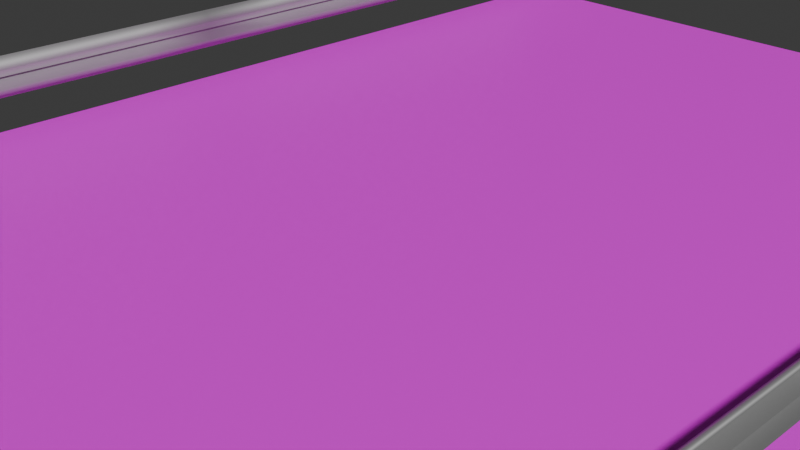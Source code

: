 # Source: escena.blend  (saved by Blender 4.0.36; exported with 4.5.12 LTS)
import bpy
from mathutils import Matrix  # noqa: F401  (used for matrix-valued properties, if any)

bpy.ops.wm.read_factory_settings(use_empty=True)
scene = bpy.context.scene
scene.name = 'Scene'

# ---- collections
col_collection = bpy.data.collections.new('Collection'); scene.collection.children.link(col_collection)
col_carretera = bpy.data.collections.new('Carretera'); scene.collection.children.link(col_carretera)

# ---- images (referenced by path relative to the original .blend; pixels are not part of the script)
import os
ASSET_DIR = os.environ.get("B2B_ASSET_DIR", "")  # directory of the original .blend (textures are referenced by path, not embedded)
HERE = os.path.dirname(os.path.abspath(__file__))  # packed textures are extracted next to this script under _unpacked/

def load_image(name, relpath, width, height, colorspace="sRGB"):
    """Load a texture the original file referenced (path relative to the .blend, or extracted next to this script)."""
    p = next((c for c in (os.path.join(HERE, relpath), os.path.join(ASSET_DIR, relpath)) if relpath and os.path.exists(c)), "")
    if p:
        img = bpy.data.images.load(p, check_existing=True)
        img.name = name
    else:  # same state as the original file: an image datablock whose file is absent (Cycles renders it pink)
        img = bpy.data.images.new(name, width, height)
        img.source = "FILE"
        img.filepath = "//" + (relpath or name)
    img.colorspace_settings.name = colorspace
    return img
img_road007_1k_png_color_png_001 = load_image('Road007_1K-PNG_Color.png.001', 'Road007_1K-PNG_Color.png', 1024, 1024, 'sRGB')

# ---- materials (node trees are filled in below, after node groups)
mat_pavimento_001 = bpy.data.materials.new('Pavimento.001')
mat_pavimento_001.use_transparent_shadow = False
mat_metalrail_001 = bpy.data.materials.new('MetalRail.001')
mat_metalrail_001.use_transparent_shadow = False

# ---- material node trees
mat_pavimento_001.use_nodes = True; mat_pavimento_001.node_tree.nodes.clear()
_N = mat_pavimento_001.node_tree.nodes; _L = mat_pavimento_001.node_tree.links
n0 = _N.new('ShaderNodeBsdfPrincipled'); n0.name = 'Principled BSDF'; n0.location = (10, 300)
n0.inputs[3].default_value = 1.45
n1 = _N.new('ShaderNodeOutputMaterial'); n1.name = 'Material Output'; n1.location = (300, 300)
n2 = _N.new('ShaderNodeTexImage'); n2.name = 'Image Texture'; n2.location = (-280, 275)
n2.image = img_road007_1k_png_color_png_001
_L.new(n0.outputs[0], n1.inputs[0])
_L.new(n2.outputs[0], n0.inputs[0])
n1.is_active_output = True
mat_metalrail_001.use_nodes = True; mat_metalrail_001.node_tree.nodes.clear()
_N = mat_metalrail_001.node_tree.nodes; _L = mat_metalrail_001.node_tree.links
n0 = _N.new('ShaderNodeBsdfPrincipled'); n0.name = 'Principled BSDF'; n0.location = (10, 300)
n0.inputs[0].default_value = (0.5, 0.5, 0.5, 1.0)
n0.inputs[1].default_value = 0.9817
n0.inputs[2].default_value = 0.7431
n0.inputs[3].default_value = 1.45
n0.inputs[13].default_value = 1.0
n1 = _N.new('ShaderNodeOutputMaterial'); n1.name = 'Material Output'; n1.location = (300, 300)
_L.new(n0.outputs[0], n1.inputs[0])
n1.is_active_output = True

# ---- world
world_world = bpy.data.worlds.new('World'); scene.world = world_world
world_world.use_nodes = True; world_world.node_tree.nodes.clear()
_N = world_world.node_tree.nodes; _L = world_world.node_tree.links
n0 = _N.new('ShaderNodeOutputWorld'); n0.name = 'World Output'; n0.location = (300, 300)
n1 = _N.new('ShaderNodeBackground'); n1.name = 'Background'; n1.location = (10, 300)
n1.inputs[0].default_value = (0.05088, 0.05088, 0.05088, 1.0)
_L.new(n1.outputs[0], n0.inputs[0])
n0.is_active_output = True
world_world.color = (0.05088, 0.05088, 0.05088)
world_world.use_sun_shadow = False
world_world.sun_shadow_jitter_overblur = 0.0

# ---- cameras
cam_camera = bpy.data.cameras.new('Camera')
cam_camera.clip_end = 100.0
cam_camera.ortho_scale = 7.314
cam_camera_001 = bpy.data.cameras.new('Camera.001')
cam_camera_001.clip_end = 100.0
cam_camera_001.ortho_scale = 7.314

# ---- meshes
me_plane = bpy.data.meshes.new('Plane')
me_plane.from_pydata([(-4.0, -8.0, 0.0), (4.0, -8.0, 0.0), (-4.0, 8.0, 0.0), (4.0, 8.0, 0.0), (4.0, 7.0, 0.0), (4.0, 6.0, 0.0), (4.0, 5.0, 0.0), (4.0, 4.0, 0.0), (4.0, 3.0, 0.0), (4.0, 2.0, 0.0), (4.0, 1.0, 0.0), (4.0, 0.0, 0.0), (4.0, -1.0, 0.0), (4.0, -2.0, 0.0), (4.0, -3.0, 0.0), (4.0, -4.0, 0.0), (4.0, -5.0, 0.0), (4.0, -6.0, 0.0), (4.0, -7.0, 0.0), (-4.0, -7.0, 0.0), (-4.0, -6.0, 0.0), (-4.0, -5.0, 0.0), (-4.0, -4.0, 0.0), (-4.0, -3.0, 0.0), (-4.0, -2.0, 0.0), (-4.0, -1.0, 0.0), (-4.0, 0.0, 0.0), (-4.0, 1.0, 0.0), (-4.0, 2.0, 0.0), (-4.0, 3.0, 0.0), (-4.0, 4.0, 0.0), (-4.0, 5.0, 0.0), (-4.0, 6.0, 0.0), (-4.0, 7.0, 0.0)], [], [(5, 4, 33, 32), (11, 10, 27, 26), (13, 12, 25, 24), (10, 9, 28, 27), (9, 8, 29, 28), (8, 7, 30, 29), (7, 6, 31, 30), (6, 5, 32, 31), (1, 18, 19, 0), (12, 11, 26, 25), (14, 13, 24, 23), (15, 14, 23, 22), (16, 15, 22, 21), (17, 16, 21, 20), (18, 17, 20, 19), (4, 3, 2, 33)])
_uv = me_plane.uv_layers.new(name='UVMap')
_uv.uv.foreach_set('vector', [1.0, 0.875, 1.0, 0.9375, 0.0, 0.9375, 0.0, 0.875, 1.0, 0.5, 1.0, 0.5625, 0.0, 0.5625, 0.0, 0.5, 1.0, 0.375, 1.0, 0.4375, 0.0, 0.4375, 0.0, 0.375, 1.0, 0.5625, 1.0, 0.625, 0.0, 0.625, 0.0, 0.5625, 1.0, 0.625, 1.0, 0.6875, 0.0, 0.6875, 0.0, 0.625, 1.0, 0.6875, 1.0, 0.75, 0.0, 0.75, 0.0, 0.6875, 1.0, 0.75, 1.0, 0.8125, 0.0, 0.8125, 0.0, 0.75, 1.0, 0.8125, 1.0, 0.875, 0.0, 0.875, 0.0, 0.8125, 1.0, 0.0, 1.0, 0.0625, 0.0, 0.0625, 0.0, 0.0, 1.0, 0.4375, 1.0, 0.5, 0.0, 0.5, 0.0, 0.4375, 1.0, 0.3125, 1.0, 0.375, 0.0, 0.375, 0.0, 0.3125, 1.0, 0.25, 1.0, 0.3125, 0.0, 0.3125, 0.0, 0.25, 1.0, 0.1875, 1.0, 0.25, 0.0, 0.25, 0.0, 0.1875, 1.0, 0.125, 1.0, 0.1875, 0.0, 0.1875, 0.0, 0.125, 1.0, 0.0625, 1.0, 0.125, 0.0, 0.125, 0.0, 0.0625, 1.0, 0.9375, 1.0, 1.0, 0.0, 1.0, 0.0, 0.9375])
me_plane.materials.append(mat_pavimento_001)
me_plane.update()
me_cube_001 = bpy.data.meshes.new('Cube.001')
me_cube_001.from_pydata([(4.8, 8.0, 0.9813), (4.8, 7.0, 0.9813), (4.8, 8.0, 0.75), (4.8, 7.0, 0.75), (4.687, 7.0, 0.8657), (4.687, 8.0, 0.8657), (4.8, 8.0, 0.5187), (4.8, 7.0, 0.5187), (4.687, 7.0, 0.6343), (4.687, 8.0, 0.6343), (4.769, 8.0, 1.0), (4.769, 7.0, 1.0), (4.763, 8.0, 0.75), (4.763, 7.0, 0.75), (4.65, 7.0, 0.8657), (4.65, 8.0, 0.8657), (4.769, 8.0, 0.5), (4.65, 7.0, 0.6343), (4.65, 8.0, 0.6343), (4.8, 6.0, 0.9813), (4.8, 6.0, 0.75), (4.8, 6.0, 0.5187), (4.687, 6.0, 0.6343), (4.769, 7.0, 0.5), (4.65, 6.0, 0.6343), (4.8, 5.0, 0.75), (4.687, 5.0, 0.8657), (4.687, 6.0, 0.8657), (4.8, 5.0, 0.5187), (4.687, 5.0, 0.6343), (4.769, 6.0, 1.0), (4.769, 5.0, 1.0), (4.763, 6.0, 0.75), (4.65, 5.0, 0.8657), (4.65, 6.0, 0.8657), (4.769, 6.0, 0.5), (4.769, 5.0, 0.5), (4.65, 5.0, 0.6343), (4.8, 5.0, 0.9813), (4.8, 4.0, 0.9813), (4.8, 4.0, 0.75), (4.687, 4.0, 0.8657), (4.8, 4.0, 0.5187), (4.687, 4.0, 0.6343), (4.769, 4.0, 1.0), (4.763, 5.0, 0.75), (4.65, 4.0, 0.6343), (4.8, 3.0, 0.9813), (4.8, 3.0, 0.75), (4.687, 3.0, 0.8657), (4.687, 3.0, 0.6343), (4.769, 3.0, 1.0), (4.763, 4.0, 0.75), (4.763, 3.0, 0.75), (4.65, 3.0, 0.8657), (4.65, 4.0, 0.8657), (4.769, 4.0, 0.5), (4.769, 3.0, 0.5), (4.65, 3.0, 0.6343), (4.8, 2.0, 0.9813), (4.8, 2.0, 0.75), (4.687, 2.0, 0.8657), (4.8, 3.0, 0.5187), (4.8, 2.0, 0.5187), (4.687, 2.0, 0.6343), (4.769, 2.0, 1.0), (4.763, 2.0, 0.75), (4.65, 2.0, 0.8657), (4.769, 2.0, 0.5), (4.65, 2.0, 0.6343), (4.8, 1.0, 0.9813), (4.687, 1.0, 0.8657), (4.8, 1.0, 0.5187), (4.687, 1.0, 0.6343), (4.65, 1.0, 0.8657), (4.769, 1.0, 0.5), (4.65, 1.0, 0.6343), (4.8, 1.0, 0.75), (4.769, 1.0, 1.0), (4.763, 1.0, 0.75), (4.8, -1.0, 0.9813), (4.8, -1.0, 0.75), (4.687, -1.0, 0.8657), (4.8, -1.0, 0.5187), (4.687, -1.0, 0.6343), (4.769, -1.0, 1.0), (4.65, -1.0, 0.8657), (4.769, -1.0, 0.5), (4.65, -1.0, 0.6343), (4.8, -2.0, 0.9813), (4.8, -2.0, 0.75), (4.687, -2.0, 0.8657), (4.8, -2.0, 0.5187), (4.687, -2.0, 0.6343), (4.769, -2.0, 1.0), (4.763, -1.0, 0.75), (4.763, -2.0, 0.75), (4.65, -2.0, 0.8657), (4.769, -2.0, 0.5), (4.65, -2.0, 0.6343), (4.8, -3.0, 0.5187), (4.687, -3.0, 0.6343), (4.763, -3.0, 0.75), (4.65, -3.0, 0.8657), (4.769, -3.0, 0.5), (4.8, -3.0, 0.9813), (4.8, -4.0, 0.9813), (4.8, -3.0, 0.75), (4.8, -4.0, 0.75), (4.687, -4.0, 0.8657), (4.687, -3.0, 0.8657), (4.8, -4.0, 0.5187), (4.687, -4.0, 0.6343), (4.769, -3.0, 1.0), (4.763, -4.0, 0.75), (4.65, -3.0, 0.6343), (4.8, -5.0, 0.9813), (4.687, -5.0, 0.8657), (4.769, -4.0, 1.0), (4.769, -5.0, 1.0), (4.65, -4.0, 0.8657), (4.769, -4.0, 0.5), (4.769, -5.0, 0.5), (4.65, -5.0, 0.6343), (4.65, -4.0, 0.6343), (4.8, -6.0, 0.9813), (4.8, -5.0, 0.75), (4.8, -6.0, 0.75), (4.687, -6.0, 0.8657), (4.8, -5.0, 0.5187), (4.8, -6.0, 0.5187), (4.687, -6.0, 0.6343), (4.687, -5.0, 0.6343), (4.769, -6.0, 1.0), (4.763, -5.0, 0.75), (4.763, -6.0, 0.75), (4.65, -6.0, 0.8657), (4.65, -5.0, 0.8657), (4.769, -6.0, 0.5), (4.65, -6.0, 0.6343), (4.8, -7.0, 0.9813), (4.687, -7.0, 0.8657), (4.8, -7.0, 0.5187), (4.687, -7.0, 0.6343), (4.763, -7.0, 0.75), (4.65, -7.0, 0.8657), (4.769, -7.0, 0.5), (4.65, -7.0, 0.6343), (4.8, -8.0, 0.9813), (4.8, -7.0, 0.75), (4.8, -8.0, 0.75), (4.687, -8.0, 0.8657), (4.8, -8.0, 0.5187), (4.687, -8.0, 0.6343), (4.769, -7.0, 1.0), (4.769, -8.0, 1.0), (4.763, -8.0, 0.75), (4.65, -8.0, 0.8657), (4.769, -8.0, 0.5), (4.65, -8.0, 0.6343), (5.0, -7.75, 1.49e-08), (5.0, -7.75, 0.75), (5.0, -8.0, 1.49e-08), (5.0, -8.0, 0.75), (4.8, -7.75, 1.49e-08), (4.8, -7.75, 0.75), (4.8, -8.0, 1.49e-08), (4.8, 9.537e-07, 0.9813), (4.687, 9.537e-07, 0.8657), (4.8, 9.537e-07, 0.5187), (4.687, 9.537e-07, 0.6343), (4.65, 9.537e-07, 0.8657), (4.769, 9.537e-07, 0.5), (4.65, 9.537e-07, 0.6343), (4.8, 9.537e-07, 0.75), (4.769, 9.537e-07, 1.0), (4.763, 9.537e-07, 0.75)], [(77, 79), (73, 76), (71, 74)], [(1, 0, 10, 11), (4, 5, 0, 1), (3, 2, 5, 4), (6, 7, 23, 16), (8, 7, 6, 9), (3, 8, 9, 2), (12, 18, 17, 13), (14, 11, 10, 15), (18, 16, 23, 17), (5, 2, 12, 15), (4, 1, 11, 14), (0, 5, 15, 10), (3, 4, 14, 13), (2, 9, 18, 12), (7, 8, 17, 23), (9, 6, 16, 18), (8, 3, 13, 17), (14, 15, 12, 13), (19, 1, 11, 30), (27, 4, 1, 19), (20, 3, 4, 27), (7, 21, 35, 23), (22, 21, 7, 8), (20, 22, 8, 3), (13, 17, 24, 32), (34, 30, 11, 14), (17, 23, 35, 24), (27, 19, 30, 34), (20, 27, 34, 32), (21, 22, 24, 35), (22, 20, 32, 24), (34, 14, 13, 32), (38, 19, 30, 31), (26, 27, 19, 38), (25, 20, 27, 26), (21, 28, 36, 35), (29, 28, 21, 22), (25, 29, 22, 20), (32, 24, 37, 45), (33, 31, 30, 34), (24, 35, 36, 37), (26, 38, 31, 33), (25, 26, 33, 45), (28, 29, 37, 36), (29, 25, 45, 37), (33, 34, 32, 45), (39, 38, 31, 44), (41, 26, 38, 39), (40, 25, 26, 41), (28, 42, 56, 36), (43, 42, 28, 29), (40, 43, 29, 25), (45, 37, 46, 52), (55, 44, 31, 33), (37, 36, 56, 46), (41, 39, 44, 55), (40, 41, 55, 52), (42, 43, 46, 56), (43, 40, 52, 46), (55, 33, 45, 52), (47, 39, 44, 51), (49, 41, 39, 47), (48, 40, 41, 49), (42, 62, 57, 56), (50, 62, 42, 43), (48, 50, 43, 40), (52, 46, 58, 53), (54, 51, 44, 55), (46, 56, 57, 58), (49, 47, 51, 54), (48, 49, 54, 53), (62, 50, 58, 57), (50, 48, 53, 58), (54, 55, 52, 53), (59, 47, 51, 65), (61, 49, 47, 59), (60, 48, 49, 61), (62, 63, 68, 57), (64, 63, 62, 50), (60, 64, 50, 48), (53, 58, 69, 66), (67, 65, 51, 54), (58, 57, 68, 69), (61, 59, 65, 67), (60, 61, 67, 66), (63, 64, 69, 68), (64, 60, 66, 69), (67, 54, 53, 66), (70, 59, 65, 78), (71, 61, 59, 70), (77, 60, 61, 71), (63, 72, 75, 68), (73, 72, 63, 64), (77, 73, 64, 60), (66, 79, 74, 67), (74, 78, 65, 67), (69, 68, 75, 76), (79, 66, 69, 76), (76, 75, 172, 173), (77, 71, 168, 174), (73, 77, 174, 170), (79, 176, 171, 74), (82, 80, 85, 86), (81, 82, 86, 95), (83, 84, 88, 87), (84, 81, 95, 88), (89, 80, 85, 94), (91, 82, 80, 89), (90, 81, 82, 91), (83, 92, 98, 87), (93, 92, 83, 84), (90, 93, 84, 81), (95, 88, 99, 96), (97, 94, 85, 86), (88, 87, 98, 99), (91, 89, 94, 97), (90, 91, 97, 96), (92, 93, 99, 98), (93, 90, 96, 99), (97, 86, 95, 96), (105, 89, 94, 113), (110, 91, 89, 105), (107, 90, 91, 110), (92, 100, 104, 98), (101, 100, 92, 93), (107, 101, 93, 90), (96, 99, 115, 102), (103, 113, 94, 97), (99, 98, 104, 115), (110, 105, 113, 103), (107, 110, 103, 102), (100, 101, 115, 104), (101, 107, 102, 115), (103, 97, 96, 102), (106, 105, 113, 118), (109, 110, 105, 106), (108, 107, 110, 109), (100, 111, 121, 104), (112, 111, 100, 101), (108, 112, 101, 107), (102, 115, 124, 114), (120, 118, 113, 103), (115, 104, 121, 124), (109, 106, 118, 120), (108, 109, 120, 114), (111, 112, 124, 121), (112, 108, 114, 124), (120, 103, 102, 114), (116, 106, 118, 119), (117, 109, 106, 116), (126, 108, 109, 117), (111, 129, 122, 121), (132, 129, 111, 112), (126, 132, 112, 108), (114, 124, 123, 134), (137, 119, 118, 120), (124, 121, 122, 123), (117, 116, 119, 137), (126, 117, 137, 134), (129, 132, 123, 122), (132, 126, 134, 123), (137, 120, 114, 134), (125, 116, 119, 133), (128, 117, 116, 125), (127, 126, 117, 128), (129, 130, 138, 122), (131, 130, 129, 132), (127, 131, 132, 126), (134, 123, 139, 135), (136, 133, 119, 137), (123, 122, 138, 139), (128, 125, 133, 136), (127, 128, 136, 135), (130, 131, 139, 138), (131, 127, 135, 139), (136, 137, 134, 135), (140, 125, 133, 154), (141, 128, 125, 140), (149, 127, 128, 141), (130, 142, 146, 138), (143, 142, 130, 131), (149, 143, 131, 127), (135, 139, 147, 144), (145, 154, 133, 136), (139, 138, 146, 147), (141, 140, 154, 145), (149, 141, 145, 144), (142, 143, 147, 146), (143, 149, 144, 147), (145, 136, 135, 144), (148, 140, 154, 155), (151, 141, 140, 148), (150, 149, 141, 151), (142, 152, 158, 146), (153, 152, 142, 143), (150, 153, 143, 149), (144, 147, 159, 156), (157, 155, 154, 145), (147, 146, 158, 159), (151, 148, 155, 157), (150, 151, 157, 156), (152, 153, 159, 158), (153, 150, 156, 159), (157, 145, 144, 156), (160, 161, 163, 162), (162, 163, 150, 166), (166, 150, 165, 164), (164, 165, 161, 160), (162, 166, 164, 160), (150, 163, 161, 165), (168, 167, 175, 171), (174, 168, 171, 176), (169, 170, 173, 172), (170, 174, 176, 173), (176, 79, 76, 173), (74, 171, 175, 78), (70, 78, 175, 167), (75, 72, 169, 172), (72, 73, 170, 169), (80, 167, 175, 85), (169, 83, 87, 172), (171, 86, 85, 175), (176, 95, 86, 171), (95, 176, 173, 88), (88, 173, 172, 87), (82, 168, 167, 80), (81, 174, 168, 82), (174, 81, 84, 170), (170, 84, 83, 169)])
me_cube_001.polygons.foreach_set('use_smooth', [True] * 229)
_uv = me_cube_001.uv_layers.new(name='UVMap')
_uv.uv.foreach_set('vector', [1.0, 1.0, 0.0, 1.0, 0.0, 1.0, 1.0, 1.0, 1.0, 0.7469, 0.0, 0.7469, 0.0, 1.0, 1.0, 1.0, 1.0, 0.4937, 0.0, 0.4937, 0.0, 0.7469, 1.0, 0.7469, 0.0, 1.0, 1.0, 1.0, 1.0, 1.0, 0.0, 1.0, 1.0, 0.7469, 1.0, 1.0, 0.0, 1.0, 0.0, 0.7469, 1.0, 0.4937, 1.0, 0.7469, 0.0, 0.7469, 0.0, 0.4937, 0.0, 0.4937, 0.0, 0.7469, 1.0, 0.7469, 1.0, 0.4937, 1.0, 0.7469, 1.0, 1.0, 0.0, 1.0, 0.0, 0.7469, 0.0, 0.7469, 0.0, 1.0, 1.0, 1.0, 1.0, 0.7469, 0.0, 0.7469, 0.0, 0.4937, 0.0, 0.4937, 0.0, 0.7469, 1.0, 0.7469, 1.0, 1.0, 1.0, 1.0, 1.0, 0.7469, 0.0, 1.0, 0.0, 0.7469, 0.0, 0.7469, 0.0, 1.0, 1.0, 0.4937, 1.0, 0.7469, 1.0, 0.7469, 1.0, 0.4937, 0.0, 0.4937, 0.0, 0.7469, 0.0, 0.7469, 0.0, 0.4937, 1.0, 1.0, 1.0, 0.7469, 1.0, 0.7469, 1.0, 1.0, 0.0, 0.7469, 0.0, 1.0, 0.0, 1.0, 0.0, 0.7469, 1.0, 0.7469, 1.0, 0.4937, 1.0, 0.4937, 1.0, 0.7469, 1.0, 0.7469, 0.0, 0.7469, 0.0, 0.4937, 1.0, 0.4937, 1.0, 1.0, 0.0, 1.0, 0.0, 1.0, 1.0, 1.0, 1.0, 0.7469, 0.0, 0.7469, 0.0, 1.0, 1.0, 1.0, 1.0, 0.4937, 0.0, 0.4937, 0.0, 0.7469, 1.0, 0.7469, 0.0, 1.0, 1.0, 1.0, 1.0, 1.0, 0.0, 1.0, 1.0, 0.7469, 1.0, 1.0, 0.0, 1.0, 0.0, 0.7469, 1.0, 0.4937, 1.0, 0.7469, 0.0, 0.7469, 0.0, 0.4937, 0.0, 0.4937, 0.0, 0.7469, 1.0, 0.7469, 1.0, 0.4937, 1.0, 0.7469, 1.0, 1.0, 0.0, 1.0, 0.0, 0.7469, 0.0, 0.7469, 0.0, 1.0, 1.0, 1.0, 1.0, 0.7469, 1.0, 0.7469, 1.0, 1.0, 1.0, 1.0, 1.0, 0.7469, 1.0, 0.4937, 1.0, 0.7469, 1.0, 0.7469, 1.0, 0.4937, 1.0, 1.0, 1.0, 0.7469, 1.0, 0.7469, 1.0, 1.0, 1.0, 0.7469, 1.0, 0.4937, 1.0, 0.4937, 1.0, 0.7469, 1.0, 0.7469, 0.0, 0.7469, 0.0, 0.4937, 1.0, 0.4937, 1.0, 1.0, 0.0, 1.0, 0.0, 1.0, 1.0, 1.0, 1.0, 0.7469, 0.0, 0.7469, 0.0, 1.0, 1.0, 1.0, 1.0, 0.4937, 0.0, 0.4937, 0.0, 0.7469, 1.0, 0.7469, 0.0, 1.0, 1.0, 1.0, 1.0, 1.0, 0.0, 1.0, 1.0, 0.7469, 1.0, 1.0, 0.0, 1.0, 0.0, 0.7469, 1.0, 0.4937, 1.0, 0.7469, 0.0, 0.7469, 0.0, 0.4937, 0.0, 0.4937, 0.0, 0.7469, 1.0, 0.7469, 1.0, 0.4937, 1.0, 0.7469, 1.0, 1.0, 0.0, 1.0, 0.0, 0.7469, 0.0, 0.7469, 0.0, 1.0, 1.0, 1.0, 1.0, 0.7469, 1.0, 0.7469, 1.0, 1.0, 1.0, 1.0, 1.0, 0.7469, 1.0, 0.4937, 1.0, 0.7469, 1.0, 0.7469, 1.0, 0.4937, 1.0, 1.0, 1.0, 0.7469, 1.0, 0.7469, 1.0, 1.0, 1.0, 0.7469, 1.0, 0.4937, 1.0, 0.4937, 1.0, 0.7469, 1.0, 0.7469, 0.0, 0.7469, 0.0, 0.4937, 1.0, 0.4937, 1.0, 1.0, 0.0, 1.0, 0.0, 1.0, 1.0, 1.0, 1.0, 0.7469, 0.0, 0.7469, 0.0, 1.0, 1.0, 1.0, 1.0, 0.4937, 0.0, 0.4937, 0.0, 0.7469, 1.0, 0.7469, 0.0, 1.0, 1.0, 1.0, 1.0, 1.0, 0.0, 1.0, 1.0, 0.7469, 1.0, 1.0, 0.0, 1.0, 0.0, 0.7469, 1.0, 0.4937, 1.0, 0.7469, 0.0, 0.7469, 0.0, 0.4937, 0.0, 0.4937, 0.0, 0.7469, 1.0, 0.7469, 1.0, 0.4937, 1.0, 0.7469, 1.0, 1.0, 0.0, 1.0, 0.0, 0.7469, 0.0, 0.7469, 0.0, 1.0, 1.0, 1.0, 1.0, 0.7469, 1.0, 0.7469, 1.0, 1.0, 1.0, 1.0, 1.0, 0.7469, 1.0, 0.4937, 1.0, 0.7469, 1.0, 0.7469, 1.0, 0.4937, 1.0, 1.0, 1.0, 0.7469, 1.0, 0.7469, 1.0, 1.0, 1.0, 0.7469, 1.0, 0.4937, 1.0, 0.4937, 1.0, 0.7469, 1.0, 0.7469, 0.0, 0.7469, 0.0, 0.4937, 1.0, 0.4937, 1.0, 1.0, 0.0, 1.0, 0.0, 1.0, 1.0, 1.0, 1.0, 0.7469, 0.0, 0.7469, 0.0, 1.0, 1.0, 1.0, 1.0, 0.4937, 0.0, 0.4937, 0.0, 0.7469, 1.0, 0.7469, 0.0, 1.0, 1.0, 1.0, 1.0, 1.0, 0.0, 1.0, 1.0, 0.7469, 1.0, 1.0, 0.0, 1.0, 0.0, 0.7469, 1.0, 0.4937, 1.0, 0.7469, 0.0, 0.7469, 0.0, 0.4937, 0.0, 0.4937, 0.0, 0.7469, 1.0, 0.7469, 1.0, 0.4937, 1.0, 0.7469, 1.0, 1.0, 0.0, 1.0, 0.0, 0.7469, 0.0, 0.7469, 0.0, 1.0, 1.0, 1.0, 1.0, 0.7469, 1.0, 0.7469, 1.0, 1.0, 1.0, 1.0, 1.0, 0.7469, 1.0, 0.4937, 1.0, 0.7469, 1.0, 0.7469, 1.0, 0.4937, 1.0, 1.0, 1.0, 0.7469, 1.0, 0.7469, 1.0, 1.0, 1.0, 0.7469, 1.0, 0.4937, 1.0, 0.4937, 1.0, 0.7469, 1.0, 0.7469, 0.0, 0.7469, 0.0, 0.4937, 1.0, 0.4937, 1.0, 1.0, 0.0, 1.0, 0.0, 1.0, 1.0, 1.0, 1.0, 0.7469, 0.0, 0.7469, 0.0, 1.0, 1.0, 1.0, 1.0, 0.4937, 0.0, 0.4937, 0.0, 0.7469, 1.0, 0.7469, 0.0, 1.0, 1.0, 1.0, 1.0, 1.0, 0.0, 1.0, 1.0, 0.7469, 1.0, 1.0, 0.0, 1.0, 0.0, 0.7469, 1.0, 0.4937, 1.0, 0.7469, 0.0, 0.7469, 0.0, 0.4937, 0.0, 0.4937, 0.0, 0.7469, 1.0, 0.7469, 1.0, 0.4937, 1.0, 0.7469, 1.0, 1.0, 0.0, 1.0, 0.0, 0.7469, 0.0, 0.7469, 0.0, 1.0, 1.0, 1.0, 1.0, 0.7469, 1.0, 0.7469, 1.0, 1.0, 1.0, 1.0, 1.0, 0.7469, 1.0, 0.4937, 1.0, 0.7469, 1.0, 0.7469, 1.0, 0.4937, 1.0, 1.0, 1.0, 0.7469, 1.0, 0.7469, 1.0, 1.0, 1.0, 0.7469, 1.0, 0.4937, 1.0, 0.4937, 1.0, 0.7469, 1.0, 0.7469, 0.0, 0.7469, 0.0, 0.4937, 1.0, 0.4937, 1.0, 1.0, 0.0, 1.0, 0.0, 1.0, 1.0, 1.0, 1.0, 0.7469, 0.0, 0.7469, 0.0, 1.0, 1.0, 1.0, 1.0, 0.4937, 0.0, 0.4937, 0.0, 0.7469, 1.0, 0.7469, 0.0, 1.0, 1.0, 1.0, 1.0, 1.0, 0.0, 1.0, 1.0, 0.7469, 1.0, 1.0, 0.0, 1.0, 0.0, 0.7469, 1.0, 0.4937, 1.0, 0.7469, 0.0, 0.7469, 0.0, 0.4937, 0.0, 0.0, 0.0, 0.0, 0.0, 0.0, 0.0, 0.0, 1.0, 0.7469, 1.0, 1.0, 0.0, 1.0, 0.0, 0.7469, 0.0, 0.7469, 0.0, 1.0, 1.0, 1.0, 1.0, 0.7469, 0.0, 0.0, 0.0, 0.0, 0.0, 0.0, 0.0, 0.0, 1.0, 0.7469, 1.0, 1.0, 1.0, 1.0, 1.0, 0.7469, 1.0, 0.4937, 1.0, 0.7469, 1.0, 0.7469, 1.0, 0.4937, 1.0, 0.7469, 1.0, 0.4937, 1.0, 0.4937, 1.0, 0.7469, 0.0, 0.0, 0.0, 0.0, 0.0, 0.0, 0.0, 0.0, 1.0, 0.7469, 1.0, 1.0, 1.0, 1.0, 1.0, 0.7469, 1.0, 0.4937, 1.0, 0.7469, 1.0, 0.7469, 1.0, 0.4937, 1.0, 1.0, 1.0, 0.7469, 1.0, 0.7469, 1.0, 1.0, 1.0, 0.7469, 1.0, 0.4937, 1.0, 0.4937, 1.0, 0.7469, 1.0, 1.0, 0.0, 1.0, 0.0, 1.0, 1.0, 1.0, 1.0, 0.7469, 0.0, 0.7469, 0.0, 1.0, 1.0, 1.0, 1.0, 0.4937, 0.0, 0.4937, 0.0, 0.7469, 1.0, 0.7469, 0.0, 1.0, 1.0, 1.0, 1.0, 1.0, 0.0, 1.0, 1.0, 0.7469, 1.0, 1.0, 0.0, 1.0, 0.0, 0.7469, 1.0, 0.4937, 1.0, 0.7469, 0.0, 0.7469, 0.0, 0.4937, 0.0, 0.4937, 0.0, 0.7469, 1.0, 0.7469, 1.0, 0.4937, 1.0, 0.7469, 1.0, 1.0, 0.0, 1.0, 0.0, 0.7469, 0.0, 0.7469, 0.0, 1.0, 1.0, 1.0, 1.0, 0.7469, 1.0, 0.7469, 1.0, 1.0, 1.0, 1.0, 1.0, 0.7469, 1.0, 0.4937, 1.0, 0.7469, 1.0, 0.7469, 1.0, 0.4937, 1.0, 1.0, 1.0, 0.7469, 1.0, 0.7469, 1.0, 1.0, 1.0, 0.7469, 1.0, 0.4937, 1.0, 0.4937, 1.0, 0.7469, 1.0, 0.7469, 0.0, 0.7469, 0.0, 0.4937, 1.0, 0.4937, 1.0, 1.0, 0.0, 1.0, 0.0, 1.0, 1.0, 1.0, 1.0, 0.7469, 0.0, 0.7469, 0.0, 1.0, 1.0, 1.0, 1.0, 0.4937, 0.0, 0.4937, 0.0, 0.7469, 1.0, 0.7469, 0.0, 1.0, 1.0, 1.0, 1.0, 1.0, 0.0, 1.0, 1.0, 0.7469, 1.0, 1.0, 0.0, 1.0, 0.0, 0.7469, 1.0, 0.4937, 1.0, 0.7469, 0.0, 0.7469, 0.0, 0.4937, 0.0, 0.4937, 0.0, 0.7469, 1.0, 0.7469, 1.0, 0.4937, 1.0, 0.7469, 1.0, 1.0, 0.0, 1.0, 0.0, 0.7469, 0.0, 0.7469, 0.0, 1.0, 1.0, 1.0, 1.0, 0.7469, 1.0, 0.7469, 1.0, 1.0, 1.0, 1.0, 1.0, 0.7469, 1.0, 0.4937, 1.0, 0.7469, 1.0, 0.7469, 1.0, 0.4937, 1.0, 1.0, 1.0, 0.7469, 1.0, 0.7469, 1.0, 1.0, 1.0, 0.7469, 1.0, 0.4937, 1.0, 0.4937, 1.0, 0.7469, 1.0, 0.7469, 0.0, 0.7469, 0.0, 0.4937, 1.0, 0.4937, 1.0, 1.0, 0.0, 1.0, 0.0, 1.0, 1.0, 1.0, 1.0, 0.7469, 0.0, 0.7469, 0.0, 1.0, 1.0, 1.0, 1.0, 0.4937, 0.0, 0.4937, 0.0, 0.7469, 1.0, 0.7469, 0.0, 1.0, 1.0, 1.0, 1.0, 1.0, 0.0, 1.0, 1.0, 0.7469, 1.0, 1.0, 0.0, 1.0, 0.0, 0.7469, 1.0, 0.4937, 1.0, 0.7469, 0.0, 0.7469, 0.0, 0.4937, 0.0, 0.4937, 0.0, 0.7469, 1.0, 0.7469, 1.0, 0.4937, 1.0, 0.7469, 1.0, 1.0, 0.0, 1.0, 0.0, 0.7469, 0.0, 0.7469, 0.0, 1.0, 1.0, 1.0, 1.0, 0.7469, 1.0, 0.7469, 1.0, 1.0, 1.0, 1.0, 1.0, 0.7469, 1.0, 0.4937, 1.0, 0.7469, 1.0, 0.7469, 1.0, 0.4937, 1.0, 1.0, 1.0, 0.7469, 1.0, 0.7469, 1.0, 1.0, 1.0, 0.7469, 1.0, 0.4937, 1.0, 0.4937, 1.0, 0.7469, 1.0, 0.7469, 0.0, 0.7469, 0.0, 0.4937, 1.0, 0.4937, 1.0, 1.0, 0.0, 1.0, 0.0, 1.0, 1.0, 1.0, 1.0, 0.7469, 0.0, 0.7469, 0.0, 1.0, 1.0, 1.0, 1.0, 0.4937, 0.0, 0.4937, 0.0, 0.7469, 1.0, 0.7469, 0.0, 1.0, 1.0, 1.0, 1.0, 1.0, 0.0, 1.0, 1.0, 0.7469, 1.0, 1.0, 0.0, 1.0, 0.0, 0.7469, 1.0, 0.4937, 1.0, 0.7469, 0.0, 0.7469, 0.0, 0.4937, 0.0, 0.4937, 0.0, 0.7469, 1.0, 0.7469, 1.0, 0.4937, 1.0, 0.7469, 1.0, 1.0, 0.0, 1.0, 0.0, 0.7469, 0.0, 0.7469, 0.0, 1.0, 1.0, 1.0, 1.0, 0.7469, 1.0, 0.7469, 1.0, 1.0, 1.0, 1.0, 1.0, 0.7469, 1.0, 0.4937, 1.0, 0.7469, 1.0, 0.7469, 1.0, 0.4937, 1.0, 1.0, 1.0, 0.7469, 1.0, 0.7469, 1.0, 1.0, 1.0, 0.7469, 1.0, 0.4937, 1.0, 0.4937, 1.0, 0.7469, 1.0, 0.7469, 0.0, 0.7469, 0.0, 0.4937, 1.0, 0.4937, 1.0, 1.0, 0.0, 1.0, 0.0, 1.0, 1.0, 1.0, 1.0, 0.7469, 0.0, 0.7469, 0.0, 1.0, 1.0, 1.0, 1.0, 0.4937, 0.0, 0.4937, 0.0, 0.7469, 1.0, 0.7469, 0.0, 1.0, 1.0, 1.0, 1.0, 1.0, 0.0, 1.0, 1.0, 0.7469, 1.0, 1.0, 0.0, 1.0, 0.0, 0.7469, 1.0, 0.4937, 1.0, 0.7469, 0.0, 0.7469, 0.0, 0.4937, 0.0, 0.4937, 0.0, 0.7469, 1.0, 0.7469, 1.0, 0.4937, 1.0, 0.7469, 1.0, 1.0, 0.0, 1.0, 0.0, 0.7469, 0.0, 0.7469, 0.0, 1.0, 1.0, 1.0, 1.0, 0.7469, 1.0, 0.7469, 1.0, 1.0, 1.0, 1.0, 1.0, 0.7469, 1.0, 0.4937, 1.0, 0.7469, 1.0, 0.7469, 1.0, 0.4937, 1.0, 1.0, 1.0, 0.7469, 1.0, 0.7469, 1.0, 1.0, 1.0, 0.7469, 1.0, 0.4937, 1.0, 0.4937, 1.0, 0.7469, 1.0, 0.7469, 0.0, 0.7469, 0.0, 0.4937, 1.0, 0.4937, 1.0, 1.0, 0.0, 1.0, 0.0, 1.0, 1.0, 1.0, 1.0, 0.7469, 0.0, 0.7469, 0.0, 1.0, 1.0, 1.0, 1.0, 0.4937, 0.0, 0.4937, 0.0, 0.7469, 1.0, 0.7469, 0.0, 1.0, 1.0, 1.0, 1.0, 1.0, 0.0, 1.0, 1.0, 0.7469, 1.0, 1.0, 0.0, 1.0, 0.0, 0.7469, 1.0, 0.4937, 1.0, 0.7469, 0.0, 0.7469, 0.0, 0.4937, 0.0, 0.4937, 0.0, 0.7469, 1.0, 0.7469, 1.0, 0.4937, 1.0, 0.7469, 1.0, 1.0, 0.0, 1.0, 0.0, 0.7469, 0.0, 0.7469, 0.0, 1.0, 1.0, 1.0, 1.0, 0.7469, 1.0, 0.7469, 1.0, 1.0, 1.0, 1.0, 1.0, 0.7469, 1.0, 0.4937, 1.0, 0.7469, 1.0, 0.7469, 1.0, 0.4937, 1.0, 1.0, 1.0, 0.7469, 1.0, 0.7469, 1.0, 1.0, 1.0, 0.7469, 1.0, 0.4937, 1.0, 0.4937, 1.0, 0.7469, 1.0, 0.7469, 0.0, 0.7469, 0.0, 0.4937, 1.0, 0.4937, 1.0, 1.0, 0.0, 1.0, 0.0, 1.0, 1.0, 1.0, 1.0, 0.7469, 0.0, 0.7469, 0.0, 1.0, 1.0, 1.0, 1.0, 0.4937, 0.0, 0.4937, 0.0, 0.7469, 1.0, 0.7469, 0.0, 1.0, 1.0, 1.0, 1.0, 1.0, 0.0, 1.0, 1.0, 0.7469, 1.0, 1.0, 0.0, 1.0, 0.0, 0.7469, 1.0, 0.4937, 1.0, 0.7469, 0.0, 0.7469, 0.0, 0.4937, 0.0, 0.4937, 0.0, 0.7469, 1.0, 0.7469, 1.0, 0.4937, 1.0, 0.7469, 1.0, 1.0, 0.0, 1.0, 0.0, 0.7469, 0.0, 0.7469, 0.0, 1.0, 1.0, 1.0, 1.0, 0.7469, 1.0, 0.7469, 1.0, 1.0, 1.0, 1.0, 1.0, 0.7469, 1.0, 0.4937, 1.0, 0.7469, 1.0, 0.7469, 1.0, 0.4937, 1.0, 1.0, 1.0, 0.7469, 1.0, 0.7469, 1.0, 1.0, 1.0, 0.7469, 1.0, 0.4937, 1.0, 0.4937, 1.0, 0.7469, 1.0, 0.7469, 0.0, 0.7469, 0.0, 0.4937, 1.0, 0.4937, 0.375, 0.0, 0.625, 0.0, 0.625, 0.25, 0.375, 0.25, 0.375, 0.25, 0.625, 0.25, 0.625, 0.5, 0.375, 0.5, 0.375, 0.5, 0.625, 0.5, 0.625, 0.75, 0.375, 0.75, 0.375, 0.75, 0.625, 0.75, 0.625, 1.0, 0.375, 1.0, 0.125, 0.5, 0.375, 0.5, 0.375, 0.75, 0.125, 0.75, 0.625, 0.5, 0.875, 0.5, 0.875, 0.75, 0.625, 0.75, 1.0, 0.7469, 1.0, 1.0, 1.0, 1.0, 1.0, 0.7469, 1.0, 0.4937, 1.0, 0.7469, 1.0, 0.7469, 1.0, 0.4937, 1.0, 1.0, 1.0, 0.7469, 1.0, 0.7469, 1.0, 1.0, 1.0, 0.7469, 1.0, 0.4937, 1.0, 0.4937, 1.0, 0.7469, 0.0, 0.0, 0.0, 0.0, 0.0, 0.0, 0.0, 0.0, 0.0, 0.0, 0.0, 0.0, 0.0, 0.0, 0.0, 0.0, 1.0, 1.0, 1.0, 1.0, 1.0, 1.0, 1.0, 1.0, 1.0, 1.0, 1.0, 1.0, 1.0, 1.0, 1.0, 1.0, 1.0, 1.0, 1.0, 0.7469, 1.0, 0.7469, 1.0, 1.0, 0.0, 0.0, 0.0, 0.0, 0.0, 0.0, 0.0, 0.0, 0.0, 0.0, 0.0, 0.0, 0.0, 0.0, 0.0, 0.0, 0.0, 0.0, 0.0, 0.0, 0.0, 0.0, 0.0, 0.0, 0.0, 0.0, 0.0, 0.0, 0.0, 0.0, 0.0, 0.0, 0.0, 0.0, 0.0, 0.0, 0.0, 0.0, 0.0, 0.0, 0.0, 0.0, 0.0, 0.0, 0.0, 0.0, 0.0, 0.0, 0.0, 0.0, 0.0, 0.0, 0.0, 0.0, 0.0, 0.0, 0.0, 0.0, 0.0, 0.0, 0.0, 0.0, 0.0, 0.0, 0.0, 0.0, 0.0, 0.0, 0.0, 0.0, 0.0, 0.0, 0.0, 0.0, 0.0, 0.0, 0.0, 0.0, 0.0, 0.0])
me_cube_001.materials.append(mat_metalrail_001)
me_cube_001.update()

# ---- objects
ob_camera = bpy.data.objects.new('Camera', cam_camera)
ob_calzada = bpy.data.objects.new('Calzada', me_plane)
ob_camera_001 = bpy.data.objects.new('Camera.001', cam_camera_001)
ob_railes = bpy.data.objects.new('Railes', me_cube_001)

# ---- transforms, parenting, visibility, modifiers, constraints
ob_camera.location = (7.359, -6.926, 4.958)
ob_camera.rotation_euler = (1.109, 0.0, 0.8149)
ob_camera.lock_rotations_4d = False
ob_camera.empty_display_type = 'ARROWS'
ob_camera.color = (0.0, 0.0, 0.0, 0.0)
ob_camera.display_type = 'WIRE'
ob_camera.lineart.crease_threshold = 0.0
ob_calzada.location = (0.0, 0.0, 0.0)
ob_calzada.scale = (1.25, 1.0, 1.0)
ob_camera_001.location = (7.359, -6.926, 4.958)
ob_camera_001.rotation_euler = (1.109, 0.0, 0.8149)
ob_camera_001.lock_rotations_4d = False
ob_camera_001.empty_display_type = 'ARROWS'
ob_camera_001.color = (0.0, 0.0, 0.0, 0.0)
ob_camera_001.display_type = 'WIRE'
ob_camera_001.lineart.crease_threshold = 0.0
ob_railes.location = (0.0, 0.0, 0.0)
_m = ob_railes.modifiers.new('Mirror', 'MIRROR')
_m.mirror_object = ob_calzada

# ---- collection membership
col_collection.objects.link(ob_camera)
col_carretera.objects.link(ob_calzada)
col_carretera.objects.link(ob_camera_001)
col_carretera.objects.link(ob_railes)

# ---- scene / render settings (as saved in the file)
scene.camera = ob_camera
scene.frame_start = 1; scene.frame_end = 250; scene.frame_set(1)
scene.render.engine = 'BLENDER_EEVEE_NEXT'
scene.cycles.sampling_pattern = 'TABULATED_SOBOL'
bpy.context.view_layer.update()

# ---- added for rendering (the .blend has no usable light): sun
light_auto_sun = bpy.data.lights.new('AutoSun', 'SUN')
light_auto_sun.energy = 3.0
light_auto_sun.angle = 0.0523599
ob_auto_sun = bpy.data.objects.new('AutoSun', light_auto_sun)
scene.collection.objects.link(ob_auto_sun)
ob_auto_sun.rotation_euler = (0.872665, 0.174533, 0.523599)
bpy.context.view_layer.update()
